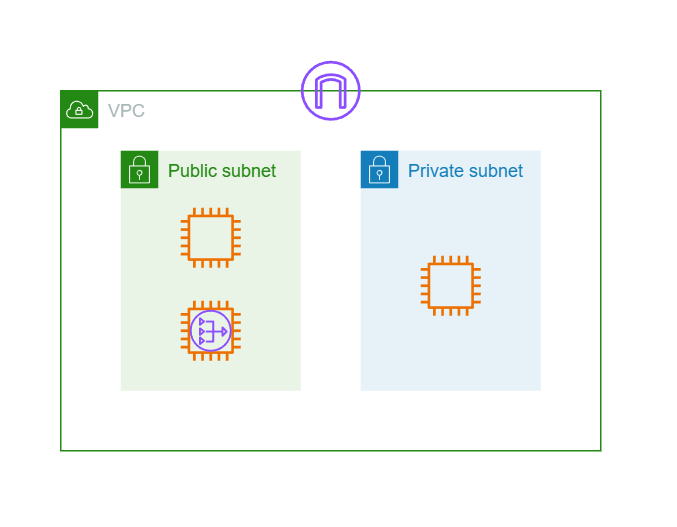

The diagram above was exported from draw.io. Its source (the exported page's mxGraphModel, read from the mxfile embedded in the PNG):
<mxGraphModel dx="1426" dy="2004" grid="1" gridSize="10" guides="1" tooltips="1" connect="1" arrows="1" fold="1" page="1" pageScale="1" pageWidth="827" pageHeight="1169" math="0" shadow="0">
  <root>
    <mxCell id="0" />
    <mxCell id="1" parent="0" />
    <mxCell id="rWtIQzdHgpod7TBCQ2ls-2" value="VPC" style="points=[[0,0],[0.25,0],[0.5,0],[0.75,0],[1,0],[1,0.25],[1,0.5],[1,0.75],[1,1],[0.75,1],[0.5,1],[0.25,1],[0,1],[0,0.75],[0,0.5],[0,0.25]];outlineConnect=0;gradientColor=none;html=1;whiteSpace=wrap;fontSize=12;fontStyle=0;container=1;pointerEvents=0;collapsible=0;recursiveResize=0;shape=mxgraph.aws4.group;grIcon=mxgraph.aws4.group_vpc;strokeColor=#248814;fillColor=none;verticalAlign=top;align=left;spacingLeft=30;fontColor=#AAB7B8;dashed=0;" parent="1" vertex="1">
      <mxGeometry x="40" y="-1120" width="360" height="240" as="geometry" />
    </mxCell>
    <mxCell id="rWtIQzdHgpod7TBCQ2ls-12" value="Public subnet" style="points=[[0,0],[0.25,0],[0.5,0],[0.75,0],[1,0],[1,0.25],[1,0.5],[1,0.75],[1,1],[0.75,1],[0.5,1],[0.25,1],[0,1],[0,0.75],[0,0.5],[0,0.25]];outlineConnect=0;gradientColor=none;html=1;whiteSpace=wrap;fontSize=12;fontStyle=0;container=1;pointerEvents=0;collapsible=0;recursiveResize=0;shape=mxgraph.aws4.group;grIcon=mxgraph.aws4.group_security_group;grStroke=0;strokeColor=#248814;fillColor=#E9F3E6;verticalAlign=top;align=left;spacingLeft=30;fontColor=#248814;dashed=0;" parent="rWtIQzdHgpod7TBCQ2ls-2" vertex="1">
      <mxGeometry x="40" y="40" width="120" height="160" as="geometry" />
    </mxCell>
    <mxCell id="rWtIQzdHgpod7TBCQ2ls-5" value="" style="sketch=0;outlineConnect=0;fontColor=#232F3E;gradientColor=none;fillColor=#ED7100;strokeColor=none;dashed=0;verticalLabelPosition=bottom;verticalAlign=top;align=center;html=1;fontSize=12;fontStyle=0;aspect=fixed;pointerEvents=1;shape=mxgraph.aws4.instance2;" parent="rWtIQzdHgpod7TBCQ2ls-12" vertex="1">
      <mxGeometry x="40" y="38" width="40" height="40" as="geometry" />
    </mxCell>
    <mxCell id="rWtIQzdHgpod7TBCQ2ls-6" value="" style="sketch=0;outlineConnect=0;fontColor=#232F3E;gradientColor=none;fillColor=#ED7100;strokeColor=none;dashed=0;verticalLabelPosition=bottom;verticalAlign=top;align=center;html=1;fontSize=12;fontStyle=0;aspect=fixed;pointerEvents=1;shape=mxgraph.aws4.instance2;" parent="rWtIQzdHgpod7TBCQ2ls-12" vertex="1">
      <mxGeometry x="40" y="100" width="40" height="40" as="geometry" />
    </mxCell>
    <mxCell id="rWtIQzdHgpod7TBCQ2ls-9" value="" style="sketch=0;outlineConnect=0;fontColor=#232F3E;gradientColor=none;fillColor=#8C4FFF;strokeColor=none;dashed=0;verticalLabelPosition=bottom;verticalAlign=top;align=center;html=1;fontSize=12;fontStyle=0;aspect=fixed;pointerEvents=1;shape=mxgraph.aws4.nat_gateway;" parent="rWtIQzdHgpod7TBCQ2ls-12" vertex="1">
      <mxGeometry x="46" y="106" width="28" height="28" as="geometry" />
    </mxCell>
    <mxCell id="rWtIQzdHgpod7TBCQ2ls-13" value="Private subnet" style="points=[[0,0],[0.25,0],[0.5,0],[0.75,0],[1,0],[1,0.25],[1,0.5],[1,0.75],[1,1],[0.75,1],[0.5,1],[0.25,1],[0,1],[0,0.75],[0,0.5],[0,0.25]];outlineConnect=0;gradientColor=none;html=1;whiteSpace=wrap;fontSize=12;fontStyle=0;container=1;pointerEvents=0;collapsible=0;recursiveResize=0;shape=mxgraph.aws4.group;grIcon=mxgraph.aws4.group_security_group;grStroke=0;strokeColor=#147EBA;fillColor=#E6F2F8;verticalAlign=top;align=left;spacingLeft=30;fontColor=#147EBA;dashed=0;" parent="rWtIQzdHgpod7TBCQ2ls-2" vertex="1">
      <mxGeometry x="200" y="40" width="120" height="160" as="geometry" />
    </mxCell>
    <mxCell id="rWtIQzdHgpod7TBCQ2ls-14" value="" style="sketch=0;outlineConnect=0;fontColor=#232F3E;gradientColor=none;fillColor=#ED7100;strokeColor=none;dashed=0;verticalLabelPosition=bottom;verticalAlign=top;align=center;html=1;fontSize=12;fontStyle=0;aspect=fixed;pointerEvents=1;shape=mxgraph.aws4.instance2;" parent="rWtIQzdHgpod7TBCQ2ls-13" vertex="1">
      <mxGeometry x="40" y="70" width="40" height="40" as="geometry" />
    </mxCell>
    <mxCell id="rWtIQzdHgpod7TBCQ2ls-11" value="" style="sketch=0;outlineConnect=0;fontColor=#232F3E;gradientColor=none;fillColor=#8C4FFF;strokeColor=none;dashed=0;verticalLabelPosition=bottom;verticalAlign=top;align=center;html=1;fontSize=12;fontStyle=0;aspect=fixed;pointerEvents=1;shape=mxgraph.aws4.internet_gateway;" parent="rWtIQzdHgpod7TBCQ2ls-2" vertex="1">
      <mxGeometry x="160" y="-20" width="40" height="40" as="geometry" />
    </mxCell>
    <mxCell id="BWX9Pc3Uanqb-mWOnhuP-2" style="edgeStyle=none;curved=1;rounded=0;orthogonalLoop=1;jettySize=auto;html=1;exitX=0;exitY=0;exitDx=0;exitDy=0;fontSize=12;startSize=8;endSize=8;" edge="1" parent="rWtIQzdHgpod7TBCQ2ls-2" source="rWtIQzdHgpod7TBCQ2ls-13" target="rWtIQzdHgpod7TBCQ2ls-13">
      <mxGeometry relative="1" as="geometry" />
    </mxCell>
    <mxCell id="BWX9Pc3Uanqb-mWOnhuP-1" style="edgeStyle=none;curved=1;rounded=0;orthogonalLoop=1;jettySize=auto;html=1;exitX=1;exitY=1;exitDx=0;exitDy=0;fontSize=12;startSize=8;endSize=8;" edge="1" parent="1" source="rWtIQzdHgpod7TBCQ2ls-2" target="rWtIQzdHgpod7TBCQ2ls-2">
      <mxGeometry relative="1" as="geometry" />
    </mxCell>
  </root>
</mxGraphModel>